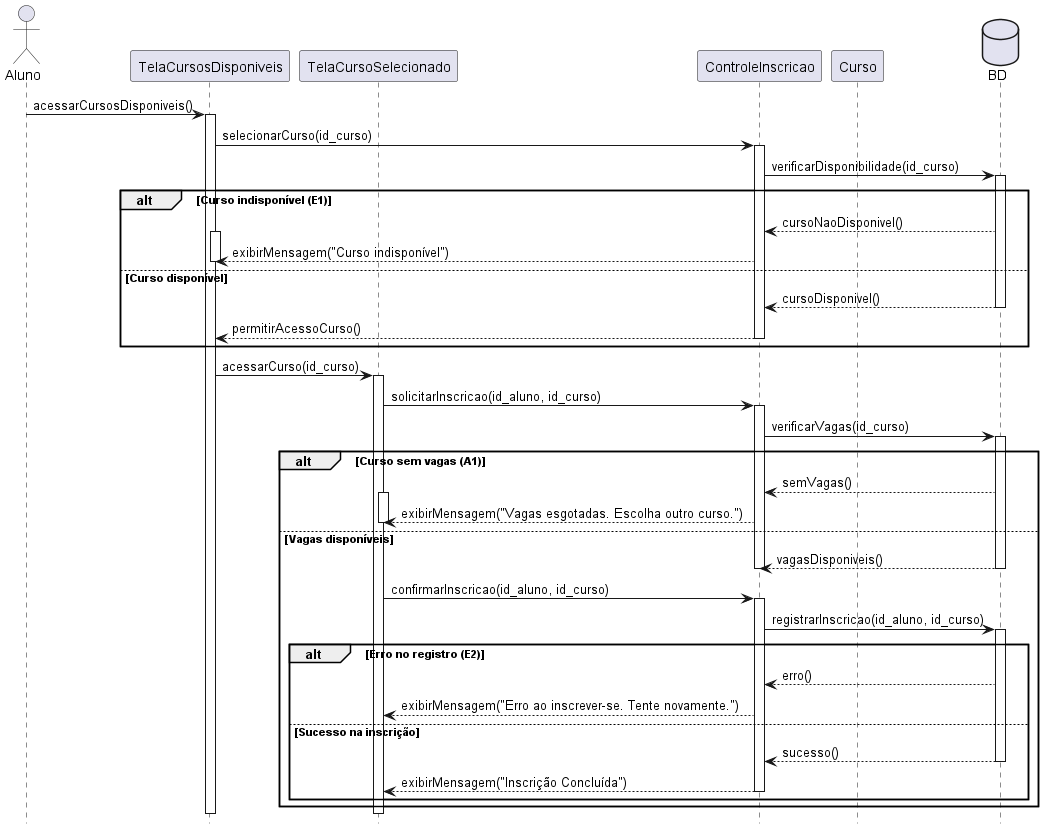

The diagram above was rendered by PlantUML. Its source (embedded in the PNG):
@startuml "Fazer Inscrição em Curso - Correto"
hide footbox

actor Aluno as aluno_ator
participant TelaCursosDisponiveis as tela_cursos
participant TelaCursoSelecionado as tela_curso_selecionado
participant ControleInscricao as controle_inscricao
participant Curso as curso
database BD as bd

aluno_ator -> tela_cursos: acessarCursosDisponiveis()
activate tela_cursos

tela_cursos -> controle_inscricao: selecionarCurso(id_curso)
activate controle_inscricao

controle_inscricao -> bd: verificarDisponibilidade(id_curso)
activate bd

alt Curso indisponível (E1)
    bd --> controle_inscricao: cursoNaoDisponivel()

    activate tela_cursos
    controle_inscricao --> tela_cursos: exibirMensagem("Curso indisponível")
    deactivate tela_cursos

else Curso disponível
    bd --> controle_inscricao: cursoDisponivel()
    deactivate bd
    controle_inscricao --> tela_cursos: permitirAcessoCurso()
    deactivate controle_inscricao
end
    

tela_cursos -> tela_curso_selecionado: acessarCurso(id_curso)
activate tela_curso_selecionado

tela_curso_selecionado -> controle_inscricao: solicitarInscricao(id_aluno, id_curso)
activate controle_inscricao

controle_inscricao -> bd: verificarVagas(id_curso)
activate bd

alt Curso sem vagas (A1)
    bd --> controle_inscricao: semVagas()

    activate tela_curso_selecionado
    controle_inscricao --> tela_curso_selecionado: exibirMensagem("Vagas esgotadas. Escolha outro curso.")
    deactivate tela_curso_selecionado
    
    
else Vagas disponíveis
    bd --> controle_inscricao: vagasDisponiveis()
    deactivate controle_inscricao
    deactivate bd

    tela_curso_selecionado -> controle_inscricao: confirmarInscricao(id_aluno, id_curso)
    activate controle_inscricao

    controle_inscricao -> bd: registrarInscricao(id_aluno, id_curso)
    activate bd

    alt Erro no registro (E2)
        bd --> controle_inscricao: erro()

        controle_inscricao --> tela_curso_selecionado: exibirMensagem("Erro ao inscrever-se. Tente novamente.")
    else Sucesso na inscrição
        bd --> controle_inscricao: sucesso()
        deactivate bd
        controle_inscricao --> tela_curso_selecionado: exibirMensagem("Inscrição Concluída")
        deactivate controle_inscricao
    end

    
end

deactivate tela_curso_selecionado
deactivate tela_cursos

@enduml